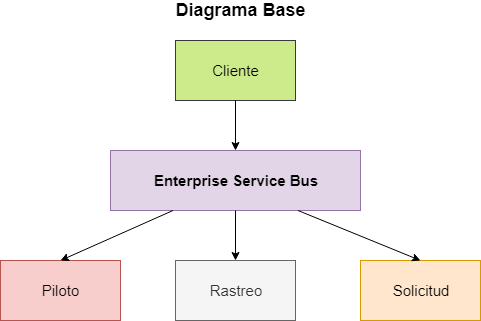

The diagram above was exported from draw.io. Its source (the exported page's mxGraphModel, read from the mxfile embedded in the PNG):
<mxGraphModel dx="1038" dy="501" grid="1" gridSize="10" guides="1" tooltips="1" connect="1" arrows="1" fold="1" page="1" pageScale="1" pageWidth="827" pageHeight="1169" math="0" shadow="0">
  <root>
    <mxCell id="0" />
    <mxCell id="1" parent="0" />
    <mxCell id="N3lMovgULSAc48E7vO9V-1" value="Enterprise Service Bus" style="rounded=0;whiteSpace=wrap;html=1;fillColor=#e1d5e7;strokeColor=#9673a6;fontStyle=1;fontSize=15;" vertex="1" parent="1">
      <mxGeometry x="250" y="260" width="250" height="60" as="geometry" />
    </mxCell>
    <mxCell id="N3lMovgULSAc48E7vO9V-2" value="Piloto" style="rounded=0;whiteSpace=wrap;html=1;fontSize=15;fillColor=#f8cecc;strokeColor=#b85450;" vertex="1" parent="1">
      <mxGeometry x="140" y="370" width="120" height="60" as="geometry" />
    </mxCell>
    <mxCell id="N3lMovgULSAc48E7vO9V-3" value="Rastreo" style="rounded=0;whiteSpace=wrap;html=1;fontSize=15;fillColor=#f5f5f5;strokeColor=#666666;fontColor=#333333;" vertex="1" parent="1">
      <mxGeometry x="315" y="370" width="120" height="60" as="geometry" />
    </mxCell>
    <mxCell id="N3lMovgULSAc48E7vO9V-4" value="Solicitud" style="rounded=0;whiteSpace=wrap;html=1;fontSize=15;fillColor=#ffe6cc;strokeColor=#d79b00;" vertex="1" parent="1">
      <mxGeometry x="500" y="370" width="120" height="60" as="geometry" />
    </mxCell>
    <mxCell id="N3lMovgULSAc48E7vO9V-5" value="Cliente" style="rounded=0;whiteSpace=wrap;html=1;fontSize=15;fillColor=#cdeb8b;strokeColor=#36393d;" vertex="1" parent="1">
      <mxGeometry x="315" y="150" width="120" height="60" as="geometry" />
    </mxCell>
    <mxCell id="N3lMovgULSAc48E7vO9V-6" value="Diagrama Base" style="text;html=1;strokeColor=none;fillColor=none;align=center;verticalAlign=middle;whiteSpace=wrap;rounded=0;fontSize=18;fontStyle=1" vertex="1" parent="1">
      <mxGeometry x="275" y="110" width="210" height="20" as="geometry" />
    </mxCell>
    <mxCell id="N3lMovgULSAc48E7vO9V-8" style="edgeStyle=orthogonalEdgeStyle;rounded=0;orthogonalLoop=1;jettySize=auto;html=1;exitX=0.5;exitY=1;exitDx=0;exitDy=0;fontSize=15;" edge="1" parent="1" source="N3lMovgULSAc48E7vO9V-6" target="N3lMovgULSAc48E7vO9V-6">
      <mxGeometry relative="1" as="geometry" />
    </mxCell>
    <mxCell id="N3lMovgULSAc48E7vO9V-9" value="" style="endArrow=classic;html=1;fontSize=18;exitX=0.5;exitY=1;exitDx=0;exitDy=0;entryX=0.5;entryY=0;entryDx=0;entryDy=0;" edge="1" parent="1" source="N3lMovgULSAc48E7vO9V-5" target="N3lMovgULSAc48E7vO9V-1">
      <mxGeometry width="50" height="50" relative="1" as="geometry">
        <mxPoint x="230" y="360" as="sourcePoint" />
        <mxPoint x="280" y="310" as="targetPoint" />
      </mxGeometry>
    </mxCell>
    <mxCell id="N3lMovgULSAc48E7vO9V-10" value="" style="endArrow=classic;html=1;fontSize=18;entryX=0.5;entryY=0;entryDx=0;entryDy=0;exitX=0.25;exitY=1;exitDx=0;exitDy=0;" edge="1" parent="1" source="N3lMovgULSAc48E7vO9V-1" target="N3lMovgULSAc48E7vO9V-2">
      <mxGeometry width="50" height="50" relative="1" as="geometry">
        <mxPoint x="240" y="320" as="sourcePoint" />
        <mxPoint x="290" y="270" as="targetPoint" />
      </mxGeometry>
    </mxCell>
    <mxCell id="N3lMovgULSAc48E7vO9V-11" value="" style="endArrow=classic;html=1;fontSize=18;entryX=0.5;entryY=0;entryDx=0;entryDy=0;exitX=0.5;exitY=1;exitDx=0;exitDy=0;" edge="1" parent="1" source="N3lMovgULSAc48E7vO9V-1" target="N3lMovgULSAc48E7vO9V-3">
      <mxGeometry width="50" height="50" relative="1" as="geometry">
        <mxPoint x="110" y="340" as="sourcePoint" />
        <mxPoint x="160" y="290" as="targetPoint" />
      </mxGeometry>
    </mxCell>
    <mxCell id="N3lMovgULSAc48E7vO9V-12" value="" style="endArrow=classic;html=1;fontSize=18;exitX=0.75;exitY=1;exitDx=0;exitDy=0;entryX=0.5;entryY=0;entryDx=0;entryDy=0;" edge="1" parent="1" source="N3lMovgULSAc48E7vO9V-1" target="N3lMovgULSAc48E7vO9V-4">
      <mxGeometry width="50" height="50" relative="1" as="geometry">
        <mxPoint x="470" y="410" as="sourcePoint" />
        <mxPoint x="520" y="360" as="targetPoint" />
      </mxGeometry>
    </mxCell>
  </root>
</mxGraphModel>